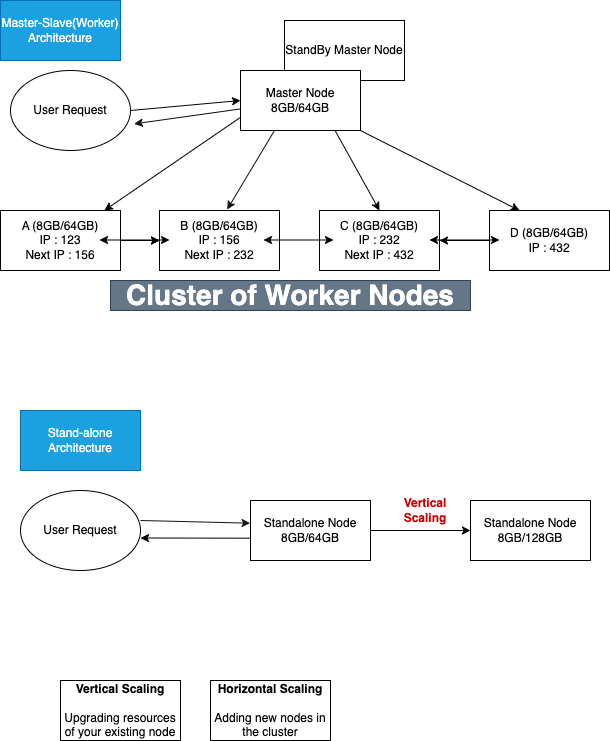

The diagram above was exported from draw.io. Its source (the exported page's mxGraphModel, read from the mxfile embedded in the PNG):
<mxGraphModel dx="709" dy="448" grid="1" gridSize="10" guides="1" tooltips="1" connect="1" arrows="1" fold="1" page="1" pageScale="1" pageWidth="827" pageHeight="1169" background="#FFCC99" math="0" shadow="0">
  <root>
    <mxCell id="0" />
    <mxCell id="1" parent="0" />
    <mxCell id="PGsWUqNZkLdlj6QbdWaR-1" value="B (8GB/64GB)&lt;br&gt;IP : 156&lt;br&gt;Next IP : 232" style="rounded=0;whiteSpace=wrap;html=1;" parent="1" vertex="1">
      <mxGeometry x="229" y="220" width="120" height="60" as="geometry" />
    </mxCell>
    <mxCell id="PGsWUqNZkLdlj6QbdWaR-2" value="C (8GB/64GB)&lt;br&gt;IP : 232&lt;br&gt;Next IP : 432" style="rounded=0;whiteSpace=wrap;html=1;" parent="1" vertex="1">
      <mxGeometry x="389" y="220" width="120" height="60" as="geometry" />
    </mxCell>
    <mxCell id="CD4bNqA_hZWSCb7_Q48u-3" value="" style="edgeStyle=orthogonalEdgeStyle;rounded=0;orthogonalLoop=1;jettySize=auto;html=1;" edge="1" parent="1" source="PGsWUqNZkLdlj6QbdWaR-3" target="PGsWUqNZkLdlj6QbdWaR-2">
      <mxGeometry relative="1" as="geometry" />
    </mxCell>
    <mxCell id="PGsWUqNZkLdlj6QbdWaR-3" value="D (8GB/64GB)&lt;br&gt;IP : 432" style="rounded=0;whiteSpace=wrap;html=1;" parent="1" vertex="1">
      <mxGeometry x="559" y="220" width="120" height="60" as="geometry" />
    </mxCell>
    <mxCell id="CD4bNqA_hZWSCb7_Q48u-1" value="" style="edgeStyle=orthogonalEdgeStyle;rounded=0;orthogonalLoop=1;jettySize=auto;html=1;" edge="1" parent="1" source="PGsWUqNZkLdlj6QbdWaR-4" target="PGsWUqNZkLdlj6QbdWaR-1">
      <mxGeometry relative="1" as="geometry" />
    </mxCell>
    <mxCell id="CD4bNqA_hZWSCb7_Q48u-2" value="" style="edgeStyle=orthogonalEdgeStyle;rounded=0;orthogonalLoop=1;jettySize=auto;html=1;" edge="1" parent="1" source="PGsWUqNZkLdlj6QbdWaR-4" target="PGsWUqNZkLdlj6QbdWaR-1">
      <mxGeometry relative="1" as="geometry" />
    </mxCell>
    <mxCell id="PGsWUqNZkLdlj6QbdWaR-4" value="A (8GB/64GB)&lt;br&gt;IP : 123&lt;br&gt;Next IP : 156" style="rounded=0;whiteSpace=wrap;html=1;" parent="1" vertex="1">
      <mxGeometry x="70" y="220" width="120" height="60" as="geometry" />
    </mxCell>
    <mxCell id="TQF_J0C225qjWu4LNSTU-1" value="" style="endArrow=classic;startArrow=classic;html=1;rounded=0;strokeColor=#000000;" parent="1" edge="1">
      <mxGeometry width="50" height="50" relative="1" as="geometry">
        <mxPoint x="169" y="249.5" as="sourcePoint" />
        <mxPoint x="239" y="249.5" as="targetPoint" />
      </mxGeometry>
    </mxCell>
    <mxCell id="TQF_J0C225qjWu4LNSTU-2" value="" style="endArrow=classic;startArrow=classic;html=1;rounded=0;strokeColor=#000000;" parent="1" edge="1">
      <mxGeometry width="50" height="50" relative="1" as="geometry">
        <mxPoint x="333" y="249.5" as="sourcePoint" />
        <mxPoint x="403" y="249.5" as="targetPoint" />
      </mxGeometry>
    </mxCell>
    <mxCell id="TQF_J0C225qjWu4LNSTU-3" value="" style="endArrow=classic;startArrow=classic;html=1;rounded=0;strokeColor=#000000;" parent="1" edge="1">
      <mxGeometry width="50" height="50" relative="1" as="geometry">
        <mxPoint x="499" y="249.5" as="sourcePoint" />
        <mxPoint x="569" y="249.5" as="targetPoint" />
      </mxGeometry>
    </mxCell>
    <mxCell id="TQF_J0C225qjWu4LNSTU-5" value="" style="endArrow=classic;startArrow=classic;html=1;rounded=0;strokeColor=#000000;" parent="1" source="PGsWUqNZkLdlj6QbdWaR-4" edge="1">
      <mxGeometry width="50" height="50" relative="1" as="geometry">
        <mxPoint x="270" y="170" as="sourcePoint" />
        <mxPoint x="320" y="120" as="targetPoint" />
      </mxGeometry>
    </mxCell>
    <mxCell id="TQF_J0C225qjWu4LNSTU-6" value="" style="endArrow=classic;startArrow=classic;html=1;rounded=0;exitX=0.564;exitY=-0.017;exitDx=0;exitDy=0;exitPerimeter=0;strokeColor=#0D0D0D;" parent="1" source="PGsWUqNZkLdlj6QbdWaR-1" edge="1">
      <mxGeometry width="50" height="50" relative="1" as="geometry">
        <mxPoint x="300" y="180" as="sourcePoint" />
        <mxPoint x="350" y="130" as="targetPoint" />
      </mxGeometry>
    </mxCell>
    <mxCell id="TQF_J0C225qjWu4LNSTU-7" value="" style="endArrow=classic;startArrow=classic;html=1;rounded=0;exitX=0.5;exitY=0;exitDx=0;exitDy=0;strokeColor=#000000;" parent="1" source="PGsWUqNZkLdlj6QbdWaR-2" edge="1">
      <mxGeometry width="50" height="50" relative="1" as="geometry">
        <mxPoint x="349" y="180" as="sourcePoint" />
        <mxPoint x="399" y="130" as="targetPoint" />
      </mxGeometry>
    </mxCell>
    <mxCell id="TQF_J0C225qjWu4LNSTU-8" value="" style="endArrow=classic;startArrow=classic;html=1;rounded=0;exitX=0.25;exitY=0;exitDx=0;exitDy=0;entryX=0.833;entryY=0.833;entryDx=0;entryDy=0;entryPerimeter=0;strokeColor=#000000;" parent="1" source="PGsWUqNZkLdlj6QbdWaR-3" target="TQF_J0C225qjWu4LNSTU-4" edge="1">
      <mxGeometry width="50" height="50" relative="1" as="geometry">
        <mxPoint x="550" y="190" as="sourcePoint" />
        <mxPoint x="600" y="140" as="targetPoint" />
      </mxGeometry>
    </mxCell>
    <mxCell id="TQF_J0C225qjWu4LNSTU-9" value="Master-Slave(Worker) Architecture" style="rounded=0;whiteSpace=wrap;html=1;fillColor=#1ba1e2;fontColor=#ffffff;strokeColor=#006EAF;" parent="1" vertex="1">
      <mxGeometry x="70" y="10" width="120" height="60" as="geometry" />
    </mxCell>
    <mxCell id="TQF_J0C225qjWu4LNSTU-11" value="User Request" style="ellipse;whiteSpace=wrap;html=1;" parent="1" vertex="1">
      <mxGeometry x="80" y="80" width="120" height="80" as="geometry" />
    </mxCell>
    <mxCell id="TQF_J0C225qjWu4LNSTU-12" value="" style="endArrow=classic;html=1;rounded=0;entryX=0;entryY=0.5;entryDx=0;entryDy=0;strokeColor=#050505;" parent="1" target="TQF_J0C225qjWu4LNSTU-4" edge="1">
      <mxGeometry width="50" height="50" relative="1" as="geometry">
        <mxPoint x="200" y="120" as="sourcePoint" />
        <mxPoint x="250" y="70" as="targetPoint" />
      </mxGeometry>
    </mxCell>
    <mxCell id="TQF_J0C225qjWu4LNSTU-13" value="" style="endArrow=classic;html=1;rounded=0;entryX=1.031;entryY=0.667;entryDx=0;entryDy=0;entryPerimeter=0;strokeColor=#0D0D0D;" parent="1" source="TQF_J0C225qjWu4LNSTU-4" target="TQF_J0C225qjWu4LNSTU-11" edge="1">
      <mxGeometry width="50" height="50" relative="1" as="geometry">
        <mxPoint x="200" y="180" as="sourcePoint" />
        <mxPoint x="250" y="130" as="targetPoint" />
      </mxGeometry>
    </mxCell>
    <mxCell id="TQF_J0C225qjWu4LNSTU-14" value="StandBy Master Node" style="rounded=0;whiteSpace=wrap;html=1;" parent="1" vertex="1">
      <mxGeometry x="354" y="30" width="120" height="60" as="geometry" />
    </mxCell>
    <mxCell id="TQF_J0C225qjWu4LNSTU-4" value="Master Node&lt;br&gt;8GB/64GB" style="rounded=0;whiteSpace=wrap;html=1;" parent="1" vertex="1">
      <mxGeometry x="310" y="80" width="120" height="60" as="geometry" />
    </mxCell>
    <mxCell id="TQF_J0C225qjWu4LNSTU-17" value="User Request" style="ellipse;whiteSpace=wrap;html=1;" parent="1" vertex="1">
      <mxGeometry x="90" y="500" width="120" height="80" as="geometry" />
    </mxCell>
    <mxCell id="TQF_J0C225qjWu4LNSTU-18" value="" style="endArrow=classic;html=1;rounded=0;entryX=-0.003;entryY=0.378;entryDx=0;entryDy=0;entryPerimeter=0;strokeColor=#141414;" parent="1" target="TQF_J0C225qjWu4LNSTU-20" edge="1">
      <mxGeometry width="50" height="50" relative="1" as="geometry">
        <mxPoint x="210" y="530" as="sourcePoint" />
        <mxPoint x="320" y="520" as="targetPoint" />
      </mxGeometry>
    </mxCell>
    <mxCell id="TQF_J0C225qjWu4LNSTU-19" value="" style="endArrow=classic;html=1;rounded=0;entryX=1.031;entryY=0.667;entryDx=0;entryDy=0;entryPerimeter=0;exitX=-0.003;exitY=0.628;exitDx=0;exitDy=0;exitPerimeter=0;strokeColor=#000000;" parent="1" source="TQF_J0C225qjWu4LNSTU-20" edge="1">
      <mxGeometry width="50" height="50" relative="1" as="geometry">
        <mxPoint x="316" y="532.5" as="sourcePoint" />
        <mxPoint x="210" y="547.5" as="targetPoint" />
      </mxGeometry>
    </mxCell>
    <mxCell id="TQF_J0C225qjWu4LNSTU-20" value="Standalone Node&lt;br&gt;8GB/64GB" style="rounded=0;whiteSpace=wrap;html=1;" parent="1" vertex="1">
      <mxGeometry x="320" y="510" width="120" height="60" as="geometry" />
    </mxCell>
    <mxCell id="TQF_J0C225qjWu4LNSTU-21" value="Stand-alone Architecture" style="rounded=0;whiteSpace=wrap;html=1;fillColor=#1ba1e2;fontColor=#ffffff;strokeColor=#006EAF;" parent="1" vertex="1">
      <mxGeometry x="90" y="420" width="120" height="60" as="geometry" />
    </mxCell>
    <mxCell id="TQF_J0C225qjWu4LNSTU-22" value="&lt;b&gt;Vertical Scaling&lt;br&gt;&lt;/b&gt;&lt;br&gt;Upgrading resources of your existing node" style="rounded=0;whiteSpace=wrap;html=1;" parent="1" vertex="1">
      <mxGeometry x="130" y="690" width="120" height="60" as="geometry" />
    </mxCell>
    <mxCell id="TQF_J0C225qjWu4LNSTU-23" value="&lt;b&gt;Horizontal Scaling&lt;br&gt;&lt;/b&gt;&lt;br&gt;Adding new nodes in the cluster" style="rounded=0;whiteSpace=wrap;html=1;" parent="1" vertex="1">
      <mxGeometry x="280" y="690" width="120" height="60" as="geometry" />
    </mxCell>
    <mxCell id="TQF_J0C225qjWu4LNSTU-24" value="Standalone Node&lt;br&gt;8GB/128GB" style="rounded=0;whiteSpace=wrap;html=1;" parent="1" vertex="1">
      <mxGeometry x="540" y="510" width="120" height="60" as="geometry" />
    </mxCell>
    <mxCell id="TQF_J0C225qjWu4LNSTU-25" value="" style="edgeStyle=orthogonalEdgeStyle;rounded=0;orthogonalLoop=1;jettySize=auto;html=1;strokeColor=#000000;" parent="1" source="TQF_J0C225qjWu4LNSTU-20" target="TQF_J0C225qjWu4LNSTU-24" edge="1">
      <mxGeometry relative="1" as="geometry" />
    </mxCell>
    <mxCell id="TQF_J0C225qjWu4LNSTU-26" value="&lt;font color=&quot;#cc0000&quot;&gt;&lt;b&gt;Vertical Scaling&lt;/b&gt;&lt;/font&gt;" style="text;html=1;strokeColor=none;fillColor=none;align=center;verticalAlign=middle;whiteSpace=wrap;rounded=0;" parent="1" vertex="1">
      <mxGeometry x="460" y="500" width="70" height="40" as="geometry" />
    </mxCell>
    <mxCell id="CD4bNqA_hZWSCb7_Q48u-4" value="&lt;font style=&quot;font-size: 28px;&quot;&gt;&lt;b&gt;Cluster of Worker Nodes&lt;/b&gt;&lt;/font&gt;" style="text;html=1;strokeColor=#314354;fillColor=#647687;align=center;verticalAlign=middle;whiteSpace=wrap;rounded=0;fontColor=#ffffff;" vertex="1" parent="1">
      <mxGeometry x="180" y="290" width="360" height="30" as="geometry" />
    </mxCell>
  </root>
</mxGraphModel>